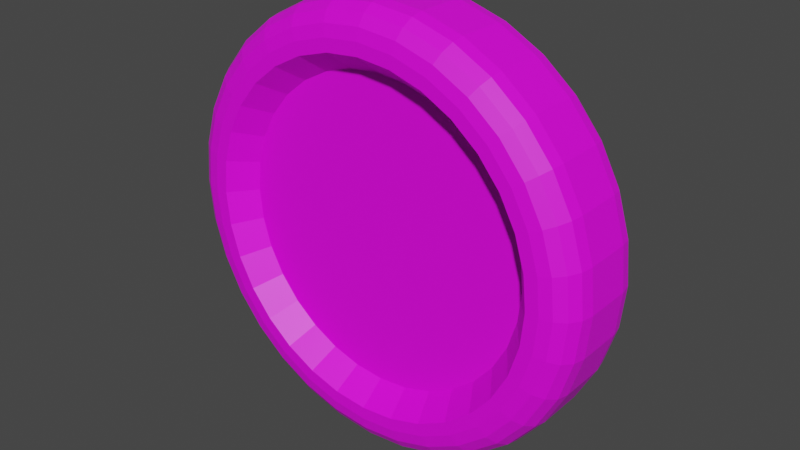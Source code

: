 # Source: coin.blend  (saved by Blender 2.90.8; exported with 4.5.12 LTS)
import bpy
from mathutils import Matrix  # noqa: F401  (used for matrix-valued properties, if any)

bpy.ops.wm.read_factory_settings(use_empty=True)
scene = bpy.context.scene
scene.name = 'Scene'

# ---- collections
col_collection = bpy.data.collections.new('Collection'); scene.collection.children.link(col_collection)

# ---- images (referenced by path relative to the original .blend; pixels are not part of the script)
import os
ASSET_DIR = os.environ.get("B2B_ASSET_DIR", "")  # directory of the original .blend (textures are referenced by path, not embedded)
HERE = os.path.dirname(os.path.abspath(__file__))  # packed textures are extracted next to this script under _unpacked/

def load_image(name, relpath, width, height, colorspace="sRGB"):
    """Load a texture the original file referenced (path relative to the .blend, or extracted next to this script)."""
    p = next((c for c in (os.path.join(HERE, relpath), os.path.join(ASSET_DIR, relpath)) if relpath and os.path.exists(c)), "")
    if p:
        img = bpy.data.images.load(p, check_existing=True)
        img.name = name
    else:  # same state as the original file: an image datablock whose file is absent (Cycles renders it pink)
        img = bpy.data.images.new(name, width, height)
        img.source = "FILE"
        img.filepath = "//" + (relpath or name)
    img.colorspace_settings.name = colorspace
    return img
img_coin = load_image('coin', 'coin.png', 1024, 1024, 'sRGB')

# ---- materials (node trees are filled in below, after node groups)
mat_main = bpy.data.materials.new('main')

# ---- material node trees
mat_main.use_nodes = True; mat_main.node_tree.nodes.clear()
_N = mat_main.node_tree.nodes; _L = mat_main.node_tree.links
n0 = _N.new('ShaderNodeBsdfPrincipled'); n0.name = 'Principled BSDF'; n0.location = (10, 300)
n0.distribution = 'GGX'
n0.subsurface_method = 'BURLEY'
n0.inputs[3].default_value = 1.45
n0.inputs[27].default_value = (0.0, 0.0, 0.0, 1.0)
n0.inputs[28].default_value = 1.0
n1 = _N.new('ShaderNodeOutputMaterial'); n1.name = 'Material Output'; n1.location = (300, 300)
n2 = _N.new('ShaderNodeTexImage'); n2.name = 'Изображение-текстура'; n2.location = (-330, 307)
n2.image = img_coin
_L.new(n0.outputs[0], n1.inputs[0])
_L.new(n2.outputs[0], n0.inputs[0])
n1.is_active_output = True

# ---- world
world_world = bpy.data.worlds.new('World'); scene.world = world_world
world_world.use_nodes = True; world_world.node_tree.nodes.clear()
_N = world_world.node_tree.nodes; _L = world_world.node_tree.links
n0 = _N.new('ShaderNodeOutputWorld'); n0.name = 'World Output'; n0.location = (300, 300)
n1 = _N.new('ShaderNodeBackground'); n1.name = 'Background'; n1.location = (10, 300)
n1.inputs[0].default_value = (0.05088, 0.05088, 0.05088, 1.0)
_L.new(n1.outputs[0], n0.inputs[0])
n0.is_active_output = True
world_world.color = (0.05088, 0.05088, 0.05088)
world_world.use_sun_shadow = False
world_world.sun_shadow_jitter_overblur = 0.0

# ---- meshes
me_x = bpy.data.meshes.new('Цилиндр')
me_x.from_pydata([(-1.561e-07, 0.799, -0.25), (-1.561e-07, 0.799, 0.25), (0.1559, 0.7837, -0.25), (0.1559, 0.7837, 0.25), (0.3058, 0.7382, -0.25), (0.3058, 0.7382, 0.25), (0.4439, 0.6644, -0.25), (0.4439, 0.6644, 0.25), (0.565, 0.565, -0.25), (0.565, 0.565, 0.25), (0.6644, 0.4439, -0.25), (0.6644, 0.4439, 0.25), (0.7382, 0.3058, -0.25), (0.7382, 0.3058, 0.25), (0.7837, 0.1559, -0.25), (0.7837, 0.1559, 0.25), (0.799, -1.996e-07, -0.25), (0.799, -1.996e-07, 0.25), (0.7837, -0.1559, -0.25), (0.7837, -0.1559, 0.25), (0.7382, -0.3058, -0.25), (0.7382, -0.3058, 0.25), (0.6644, -0.4439, -0.25), (0.6644, -0.4439, 0.25), (0.565, -0.565, -0.25), (0.565, -0.565, 0.25), (0.4439, -0.6644, -0.25), (0.4439, -0.6644, 0.25), (0.3058, -0.7382, -0.25), (0.3058, -0.7382, 0.25), (0.1559, -0.7837, -0.25), (0.1559, -0.7837, 0.25), (-3.435e-07, -0.799, -0.25), (-3.435e-07, -0.799, 0.25), (-0.1559, -0.7837, -0.25), (-0.1559, -0.7837, 0.25), (-0.3058, -0.7382, -0.25), (-0.3058, -0.7382, 0.25), (-0.4439, -0.6644, -0.25), (-0.4439, -0.6644, 0.25), (-0.565, -0.565, -0.25), (-0.565, -0.565, 0.25), (-0.6644, -0.4439, -0.25), (-0.6644, -0.4439, 0.25), (-0.7382, -0.3058, -0.25), (-0.7382, -0.3058, 0.25), (-0.7837, -0.1559, -0.25), (-0.7837, -0.1559, 0.25), (-0.799, 5.378e-07, -0.25), (-0.799, 5.378e-07, 0.25), (-0.7837, 0.1559, -0.25), (-0.7837, 0.1559, 0.25), (-0.7382, 0.3058, -0.25), (-0.7382, 0.3058, 0.25), (-0.6644, 0.4439, -0.25), (-0.6644, 0.4439, 0.25), (-0.565, 0.565, -0.25), (-0.565, 0.565, 0.25), (-0.4439, 0.6644, -0.25), (-0.4439, 0.6644, 0.25), (-0.3058, 0.7382, -0.25), (-0.3058, 0.7382, 0.25), (-0.1559, 0.7837, -0.25), (-0.1559, 0.7837, 0.25), (-1.561e-07, 0.799, -0.25), (0.1559, 0.7837, -0.25), (0.1559, 0.7837, 0.25), (-1.561e-07, 0.799, 0.25), (0.3058, 0.7382, -0.25), (0.3058, 0.7382, 0.25), (0.4439, 0.6644, -0.25), (0.4439, 0.6644, 0.25), (0.565, 0.565, -0.25), (0.565, 0.565, 0.25), (0.6644, 0.4439, -0.25), (0.6644, 0.4439, 0.25), (0.7382, 0.3058, -0.25), (0.7382, 0.3058, 0.25), (0.7837, 0.1559, -0.25), (0.7837, 0.1559, 0.25), (0.799, -1.996e-07, -0.25), (0.799, -1.996e-07, 0.25), (0.7837, -0.1559, -0.25), (0.7837, -0.1559, 0.25), (0.7382, -0.3058, -0.25), (0.7382, -0.3058, 0.25), (0.6644, -0.4439, -0.25), (0.6644, -0.4439, 0.25), (0.565, -0.565, -0.25), (0.565, -0.565, 0.25), (0.4439, -0.6644, -0.25), (0.4439, -0.6644, 0.25), (0.3058, -0.7382, -0.25), (0.3058, -0.7382, 0.25), (0.1559, -0.7837, -0.25), (0.1559, -0.7837, 0.25), (-3.435e-07, -0.799, -0.25), (-3.435e-07, -0.799, 0.25), (-0.1559, -0.7837, -0.25), (-0.1559, -0.7837, 0.25), (-0.3058, -0.7382, -0.25), (-0.3058, -0.7382, 0.25), (-0.4439, -0.6644, -0.25), (-0.4439, -0.6644, 0.25), (-0.565, -0.565, -0.25), (-0.565, -0.565, 0.25), (-0.6644, -0.4439, -0.25), (-0.6644, -0.4439, 0.25), (-0.7382, -0.3058, -0.25), (-0.7382, -0.3058, 0.25), (-0.7837, -0.1559, -0.25), (-0.7837, -0.1559, 0.25), (-0.799, 5.378e-07, -0.25), (-0.799, 5.378e-07, 0.25), (-0.7837, 0.1559, -0.25), (-0.7837, 0.1559, 0.25), (-0.7382, 0.3058, -0.25), (-0.7382, 0.3058, 0.25), (-0.6644, 0.4439, -0.25), (-0.6644, 0.4439, 0.25), (-0.565, 0.565, -0.25), (-0.565, 0.565, 0.25), (-0.4439, 0.6644, -0.25), (-0.4439, 0.6644, 0.25), (-0.3058, 0.7382, -0.25), (-0.3058, 0.7382, 0.25), (-0.1559, 0.7837, -0.25), (-0.1559, 0.7837, 0.25), (0.1378, 0.6928, 0.1326), (-1.43e-07, 0.7063, 0.1326), (-0.1378, 0.6928, 0.1326), (-0.2703, 0.6526, 0.1326), (-0.3924, 0.5873, 0.1326), (-0.4995, 0.4995, 0.1326), (-0.5873, 0.3924, 0.1326), (-0.6526, 0.2703, 0.1326), (-0.6928, 0.1378, 0.1326), (-0.7063, 4.763e-07, 0.1326), (-0.6928, -0.1378, 0.1326), (-0.6526, -0.2703, 0.1326), (-0.5873, -0.3924, 0.1326), (-0.4995, -0.4995, 0.1326), (-0.3924, -0.5873, 0.1326), (-0.2703, -0.6526, 0.1326), (-0.1378, -0.6928, 0.1326), (-3.086e-07, -0.7063, 0.1326), (0.1378, -0.6928, 0.1326), (0.2703, -0.6526, 0.1326), (0.3924, -0.5873, 0.1326), (0.4995, -0.4995, 0.1326), (0.5873, -0.3924, 0.1326), (0.6526, -0.2703, 0.1326), (0.6928, -0.1378, 0.1326), (0.7063, -1.756e-07, 0.1326), (0.6928, 0.1378, 0.1326), (0.6526, 0.2703, 0.1326), (0.5873, 0.3924, 0.1326), (0.4995, 0.4995, 0.1326), (0.3924, 0.5873, 0.1326), (0.2703, 0.6526, 0.1326), (-1.423e-07, 0.7063, -0.1326), (0.1378, 0.6928, -0.1326), (0.2703, 0.6526, -0.1326), (0.3924, 0.5873, -0.1326), (0.4995, 0.4995, -0.1326), (0.5873, 0.3924, -0.1326), (0.6526, 0.2703, -0.1326), (0.6928, 0.1378, -0.1326), (0.7063, -1.756e-07, -0.1326), (0.6928, -0.1378, -0.1326), (0.6526, -0.2703, -0.1326), (0.5873, -0.3924, -0.1326), (0.4995, -0.4995, -0.1326), (0.3924, -0.5873, -0.1326), (0.2703, -0.6526, -0.1326), (0.1378, -0.6928, -0.1326), (-3.08e-07, -0.7063, -0.1326), (-0.1378, -0.6928, -0.1326), (-0.2703, -0.6526, -0.1326), (-0.3924, -0.5873, -0.1326), (-0.4995, -0.4995, -0.1326), (-0.5873, -0.3924, -0.1326), (-0.6526, -0.2703, -0.1326), (-0.6928, -0.1378, -0.1326), (-0.7063, 4.763e-07, -0.1326), (-0.6928, 0.1378, -0.1326), (-0.6526, 0.2703, -0.1326), (-0.5873, 0.3924, -0.1326), (-0.4995, 0.4995, -0.1326), (-0.3924, 0.5873, -0.1326), (-0.2703, 0.6526, -0.1326), (-0.1378, 0.6928, -0.1326), (-1.337e-07, 0.8579, -0.25), (-7.94e-08, 1.0, -0.1086), (-1.129e-07, 0.9123, -0.2392), (-9.523e-08, 0.9584, -0.2086), (-8.359e-08, 0.9892, -0.1627), (0.1951, 0.9808, -0.1086), (0.1674, 0.8414, -0.25), (0.193, 0.9702, -0.1627), (0.187, 0.94, -0.2086), (0.178, 0.8947, -0.2392), (0.1674, 0.8414, 0.25), (0.1951, 0.9808, 0.1086), (0.178, 0.8947, 0.2392), (0.187, 0.94, 0.2086), (0.193, 0.9702, 0.1627), (-7.94e-08, 1.0, 0.1086), (-1.337e-07, 0.8579, 0.25), (-8.359e-08, 0.9892, 0.1627), (-9.523e-08, 0.9584, 0.2086), (-1.129e-07, 0.9123, 0.2392), (0.3827, 0.9239, -0.1086), (0.3283, 0.7926, -0.25), (0.3785, 0.9139, -0.1627), (0.3668, 0.8854, -0.2086), (0.3491, 0.8428, -0.2392), (0.3283, 0.7926, 0.25), (0.3827, 0.9239, 0.1086), (0.3491, 0.8428, 0.2392), (0.3668, 0.8854, 0.2086), (0.3785, 0.9139, 0.1627), (0.5556, 0.8315, -0.1086), (0.4766, 0.7133, -0.25), (0.5496, 0.8225, -0.1627), (0.5324, 0.7969, -0.2086), (0.5068, 0.7585, -0.2392), (0.4766, 0.7133, 0.25), (0.5556, 0.8315, 0.1086), (0.5068, 0.7585, 0.2392), (0.5324, 0.7969, 0.2086), (0.5496, 0.8225, 0.1627), (0.7071, 0.7071, -0.1086), (0.6066, 0.6066, -0.25), (0.6995, 0.6995, -0.1627), (0.6777, 0.6777, -0.2086), (0.6451, 0.6451, -0.2392), (0.6066, 0.6066, 0.25), (0.7071, 0.7071, 0.1086), (0.6451, 0.6451, 0.2392), (0.6777, 0.6777, 0.2086), (0.6995, 0.6995, 0.1627), (0.8315, 0.5556, -0.1086), (0.7133, 0.4766, -0.25), (0.8225, 0.5496, -0.1627), (0.7969, 0.5324, -0.2086), (0.7585, 0.5068, -0.2392), (0.7133, 0.4766, 0.25), (0.8315, 0.5556, 0.1086), (0.7585, 0.5068, 0.2392), (0.7969, 0.5324, 0.2086), (0.8225, 0.5496, 0.1627), (0.9239, 0.3827, -0.1086), (0.7926, 0.3283, -0.25), (0.9139, 0.3785, -0.1627), (0.8854, 0.3668, -0.2086), (0.8428, 0.3491, -0.2392), (0.7926, 0.3283, 0.25), (0.9239, 0.3827, 0.1086), (0.8428, 0.3491, 0.2392), (0.8854, 0.3668, 0.2086), (0.9139, 0.3785, 0.1627), (0.9808, 0.1951, -0.1086), (0.8414, 0.1674, -0.25), (0.9702, 0.193, -0.1627), (0.94, 0.187, -0.2086), (0.8947, 0.178, -0.2392), (0.8414, 0.1674, 0.25), (0.9808, 0.1951, 0.1086), (0.8947, 0.178, 0.2392), (0.94, 0.187, 0.2086), (0.9702, 0.193, 0.1627), (1.0, -1.687e-07, -0.1086), (0.8579, -1.906e-07, -0.25), (0.9892, -1.704e-07, -0.1627), (0.9584, -1.752e-07, -0.2086), (0.9123, -1.822e-07, -0.2392), (0.8579, -1.906e-07, 0.25), (1.0, -1.687e-07, 0.1086), (0.9123, -1.822e-07, 0.2392), (0.9584, -1.752e-07, 0.2086), (0.9892, -1.704e-07, 0.1627), (0.9808, -0.1951, -0.1086), (0.8414, -0.1674, -0.25), (0.9702, -0.193, -0.1627), (0.94, -0.187, -0.2086), (0.8947, -0.178, -0.2392), (0.8414, -0.1674, 0.25), (0.9808, -0.1951, 0.1086), (0.8947, -0.178, 0.2392), (0.94, -0.187, 0.2086), (0.9702, -0.193, 0.1627), (0.9239, -0.3827, -0.1086), (0.7926, -0.3283, -0.25), (0.9139, -0.3785, -0.1627), (0.8854, -0.3668, -0.2086), (0.8428, -0.3491, -0.2392), (0.7926, -0.3283, 0.25), (0.9239, -0.3827, 0.1086), (0.8428, -0.3491, 0.2392), (0.8854, -0.3668, 0.2086), (0.9139, -0.3785, 0.1627), (0.8315, -0.5556, -0.1086), (0.7133, -0.4766, -0.25), (0.8225, -0.5496, -0.1627), (0.7969, -0.5324, -0.2086), (0.7585, -0.5068, -0.2392), (0.7133, -0.4766, 0.25), (0.8315, -0.5556, 0.1086), (0.7585, -0.5068, 0.2392), (0.7969, -0.5324, 0.2086), (0.8225, -0.5496, 0.1627), (0.7071, -0.7071, -0.1086), (0.6066, -0.6066, -0.25), (0.6995, -0.6995, -0.1627), (0.6777, -0.6777, -0.2086), (0.6451, -0.6451, -0.2392), (0.6066, -0.6066, 0.25), (0.7071, -0.7071, 0.1086), (0.6451, -0.6451, 0.2392), (0.6777, -0.6777, 0.2086), (0.6995, -0.6995, 0.1627), (0.5556, -0.8315, -0.1086), (0.4766, -0.7133, -0.25), (0.5496, -0.8225, -0.1627), (0.5324, -0.7969, -0.2086), (0.5068, -0.7585, -0.2392), (0.4766, -0.7133, 0.25), (0.5556, -0.8315, 0.1086), (0.5068, -0.7585, 0.2392), (0.5324, -0.7969, 0.2086), (0.5496, -0.8225, 0.1627), (0.3827, -0.9239, -0.1086), (0.3283, -0.7926, -0.25), (0.3785, -0.9139, -0.1627), (0.3668, -0.8854, -0.2086), (0.3491, -0.8428, -0.2392), (0.3283, -0.7926, 0.25), (0.3827, -0.9239, 0.1086), (0.3491, -0.8428, 0.2392), (0.3668, -0.8854, 0.2086), (0.3785, -0.9139, 0.1627), (0.1951, -0.9808, -0.1086), (0.1674, -0.8414, -0.25), (0.193, -0.9702, -0.1627), (0.187, -0.94, -0.2086), (0.178, -0.8947, -0.2392), (0.1674, -0.8414, 0.25), (0.1951, -0.9808, 0.1086), (0.178, -0.8947, 0.2392), (0.187, -0.94, 0.2086), (0.193, -0.9702, 0.1627), (-4.052e-07, -1.0, -0.1086), (-3.616e-07, -0.8579, -0.25), (-4.017e-07, -0.9892, -0.1627), (-3.926e-07, -0.9584, -0.2086), (-3.781e-07, -0.9123, -0.2392), (-3.616e-07, -0.8579, 0.25), (-4.052e-07, -1.0, 0.1086), (-3.782e-07, -0.9123, 0.2392), (-3.926e-07, -0.9584, 0.2086), (-4.019e-07, -0.9892, 0.1627), (-0.1951, -0.9808, -0.1086), (-0.1674, -0.8414, -0.25), (-0.193, -0.9702, -0.1627), (-0.187, -0.94, -0.2086), (-0.178, -0.8947, -0.2392), (-0.1674, -0.8414, 0.25), (-0.1951, -0.9808, 0.1086), (-0.178, -0.8947, 0.2392), (-0.187, -0.94, 0.2086), (-0.193, -0.9702, 0.1627), (-0.3827, -0.9239, -0.1086), (-0.3283, -0.7926, -0.25), (-0.3785, -0.9139, -0.1627), (-0.3668, -0.8854, -0.2086), (-0.3491, -0.8428, -0.2392), (-0.3283, -0.7926, 0.25), (-0.3827, -0.9239, 0.1086), (-0.3491, -0.8428, 0.2392), (-0.3668, -0.8854, 0.2086), (-0.3785, -0.9139, 0.1627), (-0.5556, -0.8315, -0.1086), (-0.4766, -0.7133, -0.25), (-0.5496, -0.8225, -0.1627), (-0.5324, -0.7969, -0.2086), (-0.5068, -0.7585, -0.2392), (-0.4766, -0.7133, 0.25), (-0.5556, -0.8315, 0.1086), (-0.5068, -0.7585, 0.2392), (-0.5324, -0.7969, 0.2086), (-0.5496, -0.8225, 0.1627), (-0.7071, -0.7071, -0.1086), (-0.6066, -0.6066, -0.25), (-0.6995, -0.6995, -0.1627), (-0.6777, -0.6777, -0.2086), (-0.6451, -0.6451, -0.2392), (-0.6066, -0.6066, 0.25), (-0.7071, -0.7071, 0.1086), (-0.6451, -0.6451, 0.2392), (-0.6777, -0.6777, 0.2086), (-0.6995, -0.6995, 0.1627), (-0.8315, -0.5556, -0.1086), (-0.7133, -0.4766, -0.25), (-0.8225, -0.5496, -0.1627), (-0.7969, -0.5324, -0.2086), (-0.7585, -0.5068, -0.2392), (-0.7133, -0.4766, 0.25), (-0.8315, -0.5556, 0.1086), (-0.7585, -0.5068, 0.2392), (-0.7969, -0.5324, 0.2086), (-0.8225, -0.5496, 0.1627), (-0.9239, -0.3827, -0.1086), (-0.7926, -0.3283, -0.25), (-0.9139, -0.3785, -0.1627), (-0.8854, -0.3668, -0.2086), (-0.8428, -0.3491, -0.2392), (-0.7926, -0.3283, 0.25), (-0.9239, -0.3827, 0.1086), (-0.8428, -0.3491, 0.2392), (-0.8854, -0.3668, 0.2086), (-0.9139, -0.3785, 0.1627), (-0.9808, -0.1951, -0.1086), (-0.8414, -0.1674, -0.25), (-0.9702, -0.193, -0.1627), (-0.94, -0.187, -0.2086), (-0.8947, -0.178, -0.2392), (-0.8414, -0.1674, 0.25), (-0.9808, -0.1951, 0.1086), (-0.8947, -0.178, 0.2392), (-0.94, -0.187, 0.2086), (-0.9702, -0.193, 0.1627), (-1.0, 7.214e-07, -0.1086), (-0.8579, 5.916e-07, -0.25), (-0.9892, 7.115e-07, -0.1627), (-0.9584, 6.835e-07, -0.2086), (-0.9123, 6.413e-07, -0.2392), (-0.8579, 5.916e-07, 0.25), (-1.0, 7.214e-07, 0.1086), (-0.9123, 6.413e-07, 0.2392), (-0.9584, 6.835e-07, 0.2086), (-0.9892, 7.115e-07, 0.1627), (-0.9808, 0.1951, -0.1086), (-0.8414, 0.1674, -0.25), (-0.9702, 0.193, -0.1627), (-0.94, 0.187, -0.2086), (-0.8947, 0.178, -0.2392), (-0.8414, 0.1674, 0.25), (-0.9808, 0.1951, 0.1086), (-0.8947, 0.178, 0.2392), (-0.94, 0.187, 0.2086), (-0.9702, 0.193, 0.1627), (-0.9239, 0.3827, -0.1086), (-0.7926, 0.3283, -0.25), (-0.9139, 0.3785, -0.1627), (-0.8854, 0.3668, -0.2086), (-0.8428, 0.3491, -0.2392), (-0.7926, 0.3283, 0.25), (-0.9239, 0.3827, 0.1086), (-0.8428, 0.3491, 0.2392), (-0.8854, 0.3668, 0.2086), (-0.9139, 0.3785, 0.1627), (-0.8315, 0.5556, -0.1086), (-0.7133, 0.4766, -0.25), (-0.8225, 0.5496, -0.1627), (-0.7969, 0.5324, -0.2086), (-0.7585, 0.5068, -0.2392), (-0.7133, 0.4766, 0.25), (-0.8315, 0.5556, 0.1086), (-0.7585, 0.5068, 0.2392), (-0.7969, 0.5324, 0.2086), (-0.8225, 0.5496, 0.1627), (-0.7071, 0.7071, -0.1086), (-0.6066, 0.6066, -0.25), (-0.6995, 0.6995, -0.1627), (-0.6777, 0.6777, -0.2086), (-0.6451, 0.6451, -0.2392), (-0.6066, 0.6066, 0.25), (-0.7071, 0.7071, 0.1086), (-0.6451, 0.6451, 0.2392), (-0.6777, 0.6777, 0.2086), (-0.6995, 0.6995, 0.1627), (-0.5556, 0.8315, -0.1086), (-0.4766, 0.7133, -0.25), (-0.5496, 0.8225, -0.1627), (-0.5324, 0.7969, -0.2086), (-0.5068, 0.7585, -0.2392), (-0.4766, 0.7133, 0.25), (-0.5556, 0.8315, 0.1086), (-0.5068, 0.7585, 0.2392), (-0.5324, 0.7969, 0.2086), (-0.5496, 0.8225, 0.1627), (-0.3827, 0.9239, -0.1086), (-0.3283, 0.7926, -0.25), (-0.3785, 0.9139, -0.1627), (-0.3668, 0.8854, -0.2086), (-0.3491, 0.8428, -0.2392), (-0.3283, 0.7926, 0.25), (-0.3827, 0.9239, 0.1086), (-0.3491, 0.8428, 0.2392), (-0.3668, 0.8854, 0.2086), (-0.3785, 0.9139, 0.1627), (-0.1951, 0.9808, -0.1086), (-0.1674, 0.8414, -0.25), (-0.193, 0.9702, -0.1627), (-0.187, 0.94, -0.2086), (-0.178, 0.8947, -0.2392), (-0.1674, 0.8414, 0.25), (-0.1951, 0.9808, 0.1086), (-0.178, 0.8947, 0.2392), (-0.187, 0.94, 0.2086), (-0.193, 0.9702, 0.1627)], [], [(502, 508, 207, 193), (4, 2, 198, 213), (6, 4, 213, 223), (8, 6, 223, 233), (10, 8, 233, 243), (12, 10, 243, 253), (14, 12, 253, 263), (16, 14, 263, 273), (18, 16, 273, 283), (20, 18, 283, 293), (22, 20, 293, 303), (24, 22, 303, 313), (26, 24, 313, 323), (28, 26, 323, 333), (30, 28, 333, 343), (32, 30, 343, 353), (34, 32, 353, 363), (36, 34, 363, 373), (38, 36, 373, 383), (40, 38, 383, 393), (42, 40, 393, 403), (44, 42, 403, 413), (46, 44, 413, 423), (48, 46, 423, 433), (50, 48, 433, 443), (52, 50, 443, 453), (54, 52, 453, 463), (56, 54, 463, 473), (58, 56, 473, 483), (60, 58, 483, 493), (59, 57, 121, 123), (62, 60, 493, 503), (0, 62, 503, 192), (4, 6, 70, 68), (193, 207, 203, 197), (3, 5, 217, 202), (1, 3, 202, 208), (63, 1, 208, 507), (5, 7, 227, 217), (222, 228, 238, 232), (7, 9, 237, 227), (232, 238, 248, 242), (9, 11, 247, 237), (242, 248, 258, 252), (11, 13, 257, 247), (252, 258, 268, 262), (13, 15, 267, 257), (262, 268, 278, 272), (15, 17, 277, 267), (272, 278, 288, 282), (17, 19, 287, 277), (282, 288, 298, 292), (19, 21, 297, 287), (292, 298, 308, 302), (21, 23, 307, 297), (302, 308, 318, 312), (23, 25, 317, 307), (312, 318, 328, 322), (25, 27, 327, 317), (322, 328, 338, 332), (27, 29, 337, 327), (332, 338, 348, 342), (29, 31, 347, 337), (342, 348, 358, 352), (31, 33, 357, 347), (352, 358, 368, 362), (33, 35, 367, 357), (362, 368, 378, 372), (35, 37, 377, 367), (372, 378, 388, 382), (37, 39, 387, 377), (382, 388, 398, 392), (39, 41, 397, 387), (392, 398, 408, 402), (41, 43, 407, 397), (402, 408, 418, 412), (43, 45, 417, 407), (412, 418, 428, 422), (45, 47, 427, 417), (422, 428, 438, 432), (47, 49, 437, 427), (432, 438, 448, 442), (49, 51, 447, 437), (442, 448, 458, 452), (51, 53, 457, 447), (452, 458, 468, 462), (53, 55, 467, 457), (462, 468, 478, 472), (55, 57, 477, 467), (472, 478, 488, 482), (57, 59, 487, 477), (482, 488, 498, 492), (59, 61, 497, 487), (492, 498, 508, 502), (61, 63, 507, 497), (197, 203, 218, 212), (212, 218, 228, 222), (33, 31, 95, 97), (7, 5, 69, 71), (58, 60, 124, 122), (32, 34, 98, 96), (6, 8, 72, 70), (61, 59, 123, 125), (35, 33, 97, 99), (9, 7, 71, 73), (60, 62, 126, 124), (34, 36, 100, 98), (8, 10, 74, 72), (63, 61, 125, 127), (37, 35, 99, 101), (11, 9, 73, 75), (62, 0, 64, 126), (36, 38, 102, 100), (10, 12, 76, 74), (1, 63, 127, 67), (39, 37, 101, 103), (13, 11, 75, 77), (38, 40, 104, 102), (12, 14, 78, 76), (41, 39, 103, 105), (15, 13, 77, 79), (40, 42, 106, 104), (14, 16, 80, 78), (43, 41, 105, 107), (17, 15, 79, 81), (42, 44, 108, 106), (16, 18, 82, 80), (45, 43, 107, 109), (19, 17, 81, 83), (44, 46, 110, 108), (18, 20, 84, 82), (47, 45, 109, 111), (21, 19, 83, 85), (46, 48, 112, 110), (20, 22, 86, 84), (49, 47, 111, 113), (23, 21, 85, 87), (48, 50, 114, 112), (22, 24, 88, 86), (51, 49, 113, 115), (25, 23, 87, 89), (50, 52, 116, 114), (24, 26, 90, 88), (53, 51, 115, 117), (27, 25, 89, 91), (52, 54, 118, 116), (26, 28, 92, 90), (0, 2, 65, 64), (55, 53, 117, 119), (29, 27, 91, 93), (3, 1, 67, 66), (54, 56, 120, 118), (28, 30, 94, 92), (2, 4, 68, 65), (57, 55, 119, 121), (31, 29, 93, 95), (5, 3, 66, 69), (56, 58, 122, 120), (30, 32, 96, 94), (128, 129, 130, 131, 132, 133, 134, 135, 136, 137, 138, 139, 140, 141, 142, 143, 144, 145, 146, 147, 148, 149, 150, 151, 152, 153, 154, 155, 156, 157, 158, 159), (67, 129, 128, 66), (127, 130, 129, 67), (125, 131, 130, 127), (123, 132, 131, 125), (121, 133, 132, 123), (119, 134, 133, 121), (117, 135, 134, 119), (115, 136, 135, 117), (113, 137, 136, 115), (111, 138, 137, 113), (109, 139, 138, 111), (107, 140, 139, 109), (105, 141, 140, 107), (103, 142, 141, 105), (101, 143, 142, 103), (99, 144, 143, 101), (97, 145, 144, 99), (95, 146, 145, 97), (93, 147, 146, 95), (91, 148, 147, 93), (89, 149, 148, 91), (87, 150, 149, 89), (85, 151, 150, 87), (83, 152, 151, 85), (81, 153, 152, 83), (79, 154, 153, 81), (77, 155, 154, 79), (75, 156, 155, 77), (73, 157, 156, 75), (71, 158, 157, 73), (69, 159, 158, 71), (66, 128, 159, 69), (160, 161, 162, 163, 164, 165, 166, 167, 168, 169, 170, 171, 172, 173, 174, 175, 176, 177, 178, 179, 180, 181, 182, 183, 184, 185, 186, 187, 188, 189, 190, 191), (65, 161, 160, 64), (68, 162, 161, 65), (70, 163, 162, 68), (72, 164, 163, 70), (74, 165, 164, 72), (76, 166, 165, 74), (78, 167, 166, 76), (80, 168, 167, 78), (82, 169, 168, 80), (84, 170, 169, 82), (86, 171, 170, 84), (88, 172, 171, 86), (90, 173, 172, 88), (92, 174, 173, 90), (94, 175, 174, 92), (96, 176, 175, 94), (98, 177, 176, 96), (100, 178, 177, 98), (102, 179, 178, 100), (104, 180, 179, 102), (106, 181, 180, 104), (108, 182, 181, 106), (110, 183, 182, 108), (112, 184, 183, 110), (114, 185, 184, 112), (116, 186, 185, 114), (118, 187, 186, 116), (120, 188, 187, 118), (122, 189, 188, 120), (124, 190, 189, 122), (126, 191, 190, 124), (64, 160, 191, 126), (193, 197, 199, 196), (196, 199, 200, 195), (195, 200, 201, 194), (194, 201, 198, 192), (203, 207, 209, 206), (206, 209, 210, 205), (205, 210, 211, 204), (204, 211, 208, 202), (197, 212, 214, 199), (199, 214, 215, 200), (200, 215, 216, 201), (201, 216, 213, 198), (218, 203, 206, 221), (221, 206, 205, 220), (220, 205, 204, 219), (219, 204, 202, 217), (212, 222, 224, 214), (214, 224, 225, 215), (215, 225, 226, 216), (216, 226, 223, 213), (228, 218, 221, 231), (231, 221, 220, 230), (230, 220, 219, 229), (229, 219, 217, 227), (222, 232, 234, 224), (224, 234, 235, 225), (225, 235, 236, 226), (226, 236, 233, 223), (238, 228, 231, 241), (241, 231, 230, 240), (240, 230, 229, 239), (239, 229, 227, 237), (232, 242, 244, 234), (234, 244, 245, 235), (235, 245, 246, 236), (236, 246, 243, 233), (248, 238, 241, 251), (251, 241, 240, 250), (250, 240, 239, 249), (249, 239, 237, 247), (242, 252, 254, 244), (244, 254, 255, 245), (245, 255, 256, 246), (246, 256, 253, 243), (258, 248, 251, 261), (261, 251, 250, 260), (260, 250, 249, 259), (259, 249, 247, 257), (252, 262, 264, 254), (254, 264, 265, 255), (255, 265, 266, 256), (256, 266, 263, 253), (268, 258, 261, 271), (271, 261, 260, 270), (270, 260, 259, 269), (269, 259, 257, 267), (262, 272, 274, 264), (264, 274, 275, 265), (265, 275, 276, 266), (266, 276, 273, 263), (278, 268, 271, 281), (281, 271, 270, 280), (280, 270, 269, 279), (279, 269, 267, 277), (272, 282, 284, 274), (274, 284, 285, 275), (275, 285, 286, 276), (276, 286, 283, 273), (288, 278, 281, 291), (291, 281, 280, 290), (290, 280, 279, 289), (289, 279, 277, 287), (282, 292, 294, 284), (284, 294, 295, 285), (285, 295, 296, 286), (286, 296, 293, 283), (298, 288, 291, 301), (301, 291, 290, 300), (300, 290, 289, 299), (299, 289, 287, 297), (292, 302, 304, 294), (294, 304, 305, 295), (295, 305, 306, 296), (296, 306, 303, 293), (308, 298, 301, 311), (311, 301, 300, 310), (310, 300, 299, 309), (309, 299, 297, 307), (302, 312, 314, 304), (304, 314, 315, 305), (305, 315, 316, 306), (306, 316, 313, 303), (318, 308, 311, 321), (321, 311, 310, 320), (320, 310, 309, 319), (319, 309, 307, 317), (312, 322, 324, 314), (314, 324, 325, 315), (315, 325, 326, 316), (316, 326, 323, 313), (328, 318, 321, 331), (331, 321, 320, 330), (330, 320, 319, 329), (329, 319, 317, 327), (322, 332, 334, 324), (324, 334, 335, 325), (325, 335, 336, 326), (326, 336, 333, 323), (338, 328, 331, 341), (341, 331, 330, 340), (340, 330, 329, 339), (339, 329, 327, 337), (332, 342, 344, 334), (334, 344, 345, 335), (335, 345, 346, 336), (336, 346, 343, 333), (348, 338, 341, 351), (351, 341, 340, 350), (350, 340, 339, 349), (349, 339, 337, 347), (342, 352, 354, 344), (344, 354, 355, 345), (345, 355, 356, 346), (346, 356, 353, 343), (358, 348, 351, 361), (361, 351, 350, 360), (360, 350, 349, 359), (359, 349, 347, 357), (352, 362, 364, 354), (354, 364, 365, 355), (355, 365, 366, 356), (356, 366, 363, 353), (368, 358, 361, 371), (371, 361, 360, 370), (370, 360, 359, 369), (369, 359, 357, 367), (362, 372, 374, 364), (364, 374, 375, 365), (365, 375, 376, 366), (366, 376, 373, 363), (378, 368, 371, 381), (381, 371, 370, 380), (380, 370, 369, 379), (379, 369, 367, 377), (372, 382, 384, 374), (374, 384, 385, 375), (375, 385, 386, 376), (376, 386, 383, 373), (388, 378, 381, 391), (391, 381, 380, 390), (390, 380, 379, 389), (389, 379, 377, 387), (382, 392, 394, 384), (384, 394, 395, 385), (385, 395, 396, 386), (386, 396, 393, 383), (398, 388, 391, 401), (401, 391, 390, 400), (400, 390, 389, 399), (399, 389, 387, 397), (392, 402, 404, 394), (394, 404, 405, 395), (395, 405, 406, 396), (396, 406, 403, 393), (408, 398, 401, 411), (411, 401, 400, 410), (410, 400, 399, 409), (409, 399, 397, 407), (402, 412, 414, 404), (404, 414, 415, 405), (405, 415, 416, 406), (406, 416, 413, 403), (418, 408, 411, 421), (421, 411, 410, 420), (420, 410, 409, 419), (419, 409, 407, 417), (412, 422, 424, 414), (414, 424, 425, 415), (415, 425, 426, 416), (416, 426, 423, 413), (428, 418, 421, 431), (431, 421, 420, 430), (430, 420, 419, 429), (429, 419, 417, 427), (422, 432, 434, 424), (424, 434, 435, 425), (425, 435, 436, 426), (426, 436, 433, 423), (438, 428, 431, 441), (441, 431, 430, 440), (440, 430, 429, 439), (439, 429, 427, 437), (432, 442, 444, 434), (434, 444, 445, 435), (435, 445, 446, 436), (436, 446, 443, 433), (448, 438, 441, 451), (451, 441, 440, 450), (450, 440, 439, 449), (449, 439, 437, 447), (442, 452, 454, 444), (444, 454, 455, 445), (445, 455, 456, 446), (446, 456, 453, 443), (458, 448, 451, 461), (461, 451, 450, 460), (460, 450, 449, 459), (459, 449, 447, 457), (452, 462, 464, 454), (454, 464, 465, 455), (455, 465, 466, 456), (456, 466, 463, 453), (468, 458, 461, 471), (471, 461, 460, 470), (470, 460, 459, 469), (469, 459, 457, 467), (462, 472, 474, 464), (464, 474, 475, 465), (465, 475, 476, 466), (466, 476, 473, 463), (478, 468, 471, 481), (481, 471, 470, 480), (480, 470, 469, 479), (479, 469, 467, 477), (472, 482, 484, 474), (474, 484, 485, 475), (475, 485, 486, 476), (476, 486, 483, 473), (488, 478, 481, 491), (491, 481, 480, 490), (490, 480, 479, 489), (489, 479, 477, 487), (482, 492, 494, 484), (484, 494, 495, 485), (485, 495, 496, 486), (486, 496, 493, 483), (498, 488, 491, 501), (501, 491, 490, 500), (500, 490, 489, 499), (499, 489, 487, 497), (492, 502, 504, 494), (494, 504, 505, 495), (495, 505, 506, 496), (496, 506, 503, 493), (508, 498, 501, 511), (511, 501, 500, 510), (510, 500, 499, 509), (509, 499, 497, 507), (502, 193, 196, 504), (504, 196, 195, 505), (505, 195, 194, 506), (506, 194, 192, 503), (207, 508, 511, 209), (209, 511, 510, 210), (210, 510, 509, 211), (211, 509, 507, 208), (2, 0, 192, 198)])
_uv = me_x.uv_layers.new(name='UVКарта')
_uv.uv.foreach_set('vector', [0.3397, 0.3616, 0.3182, 0.3616, 0.3182, 0.3422, 0.3397, 0.3422, 0.07512, 0.1469, 0.07101, 0.162, 0.06539, 0.1608, 0.06973, 0.145, 0.08126, 0.1327, 0.07512, 0.1469, 0.06973, 0.145, 0.07622, 0.13, 0.08932, 0.1194, 0.08126, 0.1327, 0.07622, 0.13, 0.08471, 0.1161, 0.09912, 0.1074, 0.08932, 0.1194, 0.08471, 0.1161, 0.09502, 0.1035, 0.1105, 0.09697, 0.09912, 0.1074, 0.09502, 0.1035, 0.107, 0.09253, 0.1231, 0.08823, 0.1105, 0.09697, 0.107, 0.09253, 0.1203, 0.08335, 0.1368, 0.08135, 0.1231, 0.08823, 0.1203, 0.08335, 0.1347, 0.07615, 0.1513, 0.07646, 0.1368, 0.08135, 0.1347, 0.07615, 0.1499, 0.07103, 0.1663, 0.07365, 0.1513, 0.07646, 0.1499, 0.07103, 0.1657, 0.0681, 0.1814, 0.07296, 0.1663, 0.07365, 0.1657, 0.0681, 0.1816, 0.06739, 0.1965, 0.07439, 0.1814, 0.07296, 0.1816, 0.06739, 0.1975, 0.06892, 0.2112, 0.07789, 0.1965, 0.07439, 0.1975, 0.06892, 0.2129, 0.07262, 0.2252, 0.08339, 0.2112, 0.07789, 0.2129, 0.07262, 0.2276, 0.07843, 0.2383, 0.09075, 0.2252, 0.08339, 0.2276, 0.07843, 0.2414, 0.08619, 0.2501, 0.09952, 0.2383, 0.09075, 0.2414, 0.08619, 0.2536, 0.09566, 0.2364, 0.2848, 0.2502, 0.2766, 0.2538, 0.2813, 0.2392, 0.2902, 0.2214, 0.2912, 0.2364, 0.2848, 0.2392, 0.2902, 0.2233, 0.2969, 0.2057, 0.2954, 0.2214, 0.2912, 0.2233, 0.2969, 0.2067, 0.3013, 0.1895, 0.2974, 0.2057, 0.2954, 0.2067, 0.3013, 0.1898, 0.3033, 0.1733, 0.2971, 0.1895, 0.2974, 0.1898, 0.3033, 0.1727, 0.303, 0.1573, 0.2945, 0.1733, 0.2971, 0.1727, 0.303, 0.1559, 0.3003, 0.1419, 0.2898, 0.1573, 0.2945, 0.1559, 0.3003, 0.1397, 0.2953, 0.1274, 0.283, 0.1419, 0.2898, 0.1397, 0.2953, 0.1244, 0.2881, 0.1139, 0.2742, 0.1274, 0.283, 0.1244, 0.2881, 0.1103, 0.2788, 0.1019, 0.2637, 0.1139, 0.2742, 0.1103, 0.2788, 0.09771, 0.2678, 0.09148, 0.2516, 0.1019, 0.2637, 0.09771, 0.2678, 0.08677, 0.2551, 0.08286, 0.2383, 0.09148, 0.2516, 0.08677, 0.2551, 0.07774, 0.241, 0.07622, 0.2239, 0.08286, 0.2383, 0.07774, 0.241, 0.07077, 0.2259, 0.07165, 0.2088, 0.07622, 0.2239, 0.07077, 0.2259, 0.066, 0.21, 0.08117, 0.1327, 0.08921, 0.1195, 0.08943, 0.1196, 0.08141, 0.1328, 0.06925, 0.1932, 0.07165, 0.2088, 0.066, 0.21, 0.06349, 0.1937, 0.06904, 0.1775, 0.06925, 0.1932, 0.06349, 0.1937, 0.0633, 0.1772, 0.07512, 0.1469, 0.08126, 0.1327, 0.0815, 0.1328, 0.07537, 0.147, 0.3397, 0.3422, 0.3182, 0.3422, 0.3182, 0.3228, 0.3397, 0.3228, 0.06922, 0.1933, 0.07164, 0.2088, 0.06599, 0.2101, 0.06347, 0.1937, 0.06899, 0.1776, 0.06922, 0.1933, 0.06347, 0.1937, 0.06325, 0.1772, 0.07095, 0.1621, 0.06899, 0.1776, 0.06325, 0.1772, 0.06533, 0.1609, 0.07164, 0.2088, 0.07622, 0.2239, 0.07078, 0.226, 0.06599, 0.2101, 0.3397, 0.284, 0.3182, 0.284, 0.3182, 0.2646, 0.3397, 0.2646, 0.07622, 0.2239, 0.08288, 0.2383, 0.07776, 0.2411, 0.07078, 0.226, 0.3397, 0.2646, 0.3182, 0.2646, 0.3182, 0.2452, 0.3397, 0.2452, 0.08288, 0.2383, 0.0915, 0.2516, 0.08681, 0.2551, 0.07776, 0.2411, 0.3397, 0.2452, 0.3182, 0.2452, 0.3182, 0.2258, 0.3397, 0.2258, 0.0915, 0.2516, 0.1019, 0.2637, 0.09775, 0.2678, 0.08681, 0.2551, 0.3397, 0.2258, 0.3182, 0.2258, 0.3182, 0.2064, 0.3397, 0.2064, 0.1019, 0.2637, 0.114, 0.2742, 0.1104, 0.2788, 0.09775, 0.2678, 0.3397, 0.2064, 0.3182, 0.2064, 0.3182, 0.187, 0.3397, 0.187, 0.114, 0.2742, 0.1274, 0.2829, 0.1245, 0.288, 0.1104, 0.2788, 0.3397, 0.187, 0.3182, 0.187, 0.3182, 0.1676, 0.3397, 0.1676, 0.1274, 0.2829, 0.142, 0.2897, 0.1398, 0.2952, 0.1245, 0.288, 0.3397, 0.1676, 0.3182, 0.1676, 0.3182, 0.1482, 0.3397, 0.1482, 0.142, 0.2897, 0.1574, 0.2944, 0.156, 0.3002, 0.1398, 0.2952, 0.3397, 0.1482, 0.3182, 0.1482, 0.3182, 0.1288, 0.3397, 0.1288, 0.1574, 0.2944, 0.1733, 0.297, 0.1728, 0.3029, 0.156, 0.3002, 0.3397, 0.1288, 0.3182, 0.1288, 0.3182, 0.1094, 0.3397, 0.1094, 0.1733, 0.297, 0.1895, 0.2973, 0.1898, 0.3032, 0.1728, 0.3029, 0.3397, 0.1094, 0.3182, 0.1094, 0.3182, 0.08997, 0.3397, 0.08997, 0.1895, 0.2973, 0.2057, 0.2953, 0.2068, 0.3012, 0.1898, 0.3032, 0.3397, 0.08997, 0.3182, 0.08997, 0.3182, 0.07057, 0.3397, 0.07057, 0.2057, 0.2953, 0.2214, 0.2911, 0.2233, 0.2967, 0.2068, 0.3012, 0.3397, 0.07057, 0.3182, 0.07057, 0.3182, 0.05117, 0.3397, 0.05117, 0.2214, 0.2911, 0.2365, 0.2846, 0.2392, 0.2901, 0.2233, 0.2967, 0.3397, 0.05117, 0.3182, 0.05117, 0.3182, 0.03177, 0.3397, 0.03177, 0.2365, 0.2846, 0.2502, 0.2764, 0.2538, 0.2812, 0.2392, 0.2901, 0.3397, 0.6526, 0.3182, 0.6526, 0.3182, 0.6332, 0.3397, 0.6332, 0.25, 0.09956, 0.2382, 0.09076, 0.2413, 0.08619, 0.2536, 0.09568, 0.3397, 0.6332, 0.3182, 0.6332, 0.3182, 0.6138, 0.3397, 0.6138, 0.2382, 0.09076, 0.2251, 0.08339, 0.2275, 0.07841, 0.2413, 0.08619, 0.3397, 0.6138, 0.3182, 0.6138, 0.3182, 0.5944, 0.3397, 0.5944, 0.2251, 0.08339, 0.211, 0.07789, 0.2127, 0.07261, 0.2275, 0.07841, 0.3397, 0.5944, 0.3182, 0.5944, 0.3182, 0.575, 0.3397, 0.575, 0.211, 0.07789, 0.1963, 0.07438, 0.1973, 0.0689, 0.2127, 0.07261, 0.3397, 0.575, 0.3182, 0.575, 0.3182, 0.5556, 0.3397, 0.5556, 0.1963, 0.07438, 0.1812, 0.07296, 0.1814, 0.0674, 0.1973, 0.0689, 0.3397, 0.5556, 0.3182, 0.5556, 0.3182, 0.5362, 0.3397, 0.5362, 0.1812, 0.07296, 0.1661, 0.07367, 0.1655, 0.06812, 0.1814, 0.0674, 0.3397, 0.5362, 0.3182, 0.5362, 0.3182, 0.5168, 0.3397, 0.5168, 0.1661, 0.07367, 0.1511, 0.07649, 0.1497, 0.07106, 0.1655, 0.06812, 0.3397, 0.5168, 0.3182, 0.5168, 0.3182, 0.4974, 0.3397, 0.4974, 0.1511, 0.07649, 0.1366, 0.08139, 0.1345, 0.07619, 0.1497, 0.07106, 0.3397, 0.4974, 0.3182, 0.4974, 0.3182, 0.478, 0.3397, 0.478, 0.1366, 0.08139, 0.1229, 0.08827, 0.1201, 0.08341, 0.1345, 0.07619, 0.3397, 0.478, 0.3182, 0.478, 0.3182, 0.4586, 0.3397, 0.4586, 0.1229, 0.08827, 0.1103, 0.09703, 0.1068, 0.09259, 0.1201, 0.08341, 0.3397, 0.4586, 0.3182, 0.4586, 0.3182, 0.4392, 0.3397, 0.4392, 0.1103, 0.09703, 0.09899, 0.1075, 0.09489, 0.1036, 0.1068, 0.09259, 0.3397, 0.4392, 0.3182, 0.4392, 0.3182, 0.4198, 0.3397, 0.4198, 0.09899, 0.1075, 0.08921, 0.1195, 0.08459, 0.1161, 0.09489, 0.1036, 0.3397, 0.4198, 0.3182, 0.4198, 0.3182, 0.4004, 0.3397, 0.4004, 0.08921, 0.1195, 0.08117, 0.1327, 0.07612, 0.1301, 0.08459, 0.1161, 0.3397, 0.4004, 0.3182, 0.4004, 0.3182, 0.381, 0.3397, 0.381, 0.08117, 0.1327, 0.07504, 0.147, 0.06965, 0.1451, 0.07612, 0.1301, 0.3397, 0.381, 0.3182, 0.381, 0.3182, 0.3616, 0.3397, 0.3616, 0.07504, 0.147, 0.07095, 0.1621, 0.06533, 0.1609, 0.06965, 0.1451, 0.3397, 0.3228, 0.3182, 0.3228, 0.3182, 0.3034, 0.3397, 0.3034, 0.3397, 0.3034, 0.3182, 0.3034, 0.3182, 0.284, 0.3397, 0.284, 0.2502, 0.2764, 0.2365, 0.2846, 0.2363, 0.2844, 0.2501, 0.2762, 0.07622, 0.2239, 0.07164, 0.2088, 0.07191, 0.2088, 0.07648, 0.2238, 0.07622, 0.2239, 0.07165, 0.2088, 0.07191, 0.2087, 0.07647, 0.2238, 0.2502, 0.2766, 0.2364, 0.2848, 0.2363, 0.2845, 0.2501, 0.2763, 0.08126, 0.1327, 0.08932, 0.1194, 0.08954, 0.1195, 0.0815, 0.1328, 0.07504, 0.147, 0.08117, 0.1327, 0.08141, 0.1328, 0.07529, 0.1471, 0.2382, 0.09076, 0.25, 0.09956, 0.2499, 0.09976, 0.2381, 0.09098, 0.08288, 0.2383, 0.07622, 0.2239, 0.07648, 0.2238, 0.08312, 0.2382, 0.07165, 0.2088, 0.06925, 0.1932, 0.06952, 0.1932, 0.07191, 0.2087, 0.2364, 0.2848, 0.2214, 0.2912, 0.2213, 0.2909, 0.2363, 0.2845, 0.08932, 0.1194, 0.09912, 0.1074, 0.09931, 0.1076, 0.08954, 0.1195, 0.07095, 0.1621, 0.07504, 0.147, 0.07529, 0.1471, 0.07121, 0.1621, 0.2251, 0.08339, 0.2382, 0.09076, 0.2381, 0.09098, 0.225, 0.08363, 0.0915, 0.2516, 0.08288, 0.2383, 0.08312, 0.2382, 0.09172, 0.2515, 0.06925, 0.1932, 0.06904, 0.1775, 0.06931, 0.1775, 0.06952, 0.1932, 0.2214, 0.2912, 0.2057, 0.2954, 0.2056, 0.2951, 0.2213, 0.2909, 0.09912, 0.1074, 0.1105, 0.09697, 0.1106, 0.09718, 0.09931, 0.1076, 0.06899, 0.1776, 0.07095, 0.1621, 0.07121, 0.1621, 0.06926, 0.1776, 0.211, 0.07789, 0.2251, 0.08339, 0.225, 0.08363, 0.211, 0.07813, 0.1019, 0.2637, 0.0915, 0.2516, 0.09172, 0.2515, 0.1021, 0.2635, 0.2057, 0.2954, 0.1895, 0.2974, 0.1895, 0.2971, 0.2056, 0.2951, 0.1105, 0.09697, 0.1231, 0.08823, 0.1232, 0.08845, 0.1106, 0.09718, 0.1963, 0.07438, 0.211, 0.07789, 0.211, 0.07813, 0.1963, 0.07463, 0.114, 0.2742, 0.1019, 0.2637, 0.1021, 0.2635, 0.1141, 0.274, 0.1895, 0.2974, 0.1733, 0.2971, 0.1733, 0.2968, 0.1895, 0.2971, 0.1231, 0.08823, 0.1368, 0.08135, 0.1369, 0.08159, 0.1232, 0.08845, 0.1812, 0.07296, 0.1963, 0.07438, 0.1963, 0.07463, 0.1812, 0.07322, 0.1274, 0.2829, 0.114, 0.2742, 0.1141, 0.274, 0.1275, 0.2827, 0.1733, 0.2971, 0.1573, 0.2945, 0.1574, 0.2942, 0.1733, 0.2968, 0.1368, 0.08135, 0.1513, 0.07646, 0.1513, 0.07672, 0.1369, 0.08159, 0.1661, 0.07367, 0.1812, 0.07296, 0.1812, 0.07322, 0.1661, 0.07393, 0.142, 0.2897, 0.1274, 0.2829, 0.1275, 0.2827, 0.1421, 0.2895, 0.1573, 0.2945, 0.1419, 0.2898, 0.142, 0.2895, 0.1574, 0.2942, 0.1513, 0.07646, 0.1663, 0.07365, 0.1663, 0.07391, 0.1513, 0.07672, 0.1511, 0.07649, 0.1661, 0.07367, 0.1661, 0.07393, 0.1512, 0.07674, 0.1574, 0.2944, 0.142, 0.2897, 0.1421, 0.2895, 0.1574, 0.2942, 0.1419, 0.2898, 0.1274, 0.283, 0.1275, 0.2827, 0.142, 0.2895, 0.1663, 0.07365, 0.1814, 0.07296, 0.1814, 0.07322, 0.1663, 0.07391, 0.1366, 0.08139, 0.1511, 0.07649, 0.1512, 0.07674, 0.1367, 0.08163, 0.1733, 0.297, 0.1574, 0.2944, 0.1574, 0.2942, 0.1734, 0.2967, 0.1274, 0.283, 0.1139, 0.2742, 0.1141, 0.274, 0.1275, 0.2827, 0.1814, 0.07296, 0.1965, 0.07439, 0.1965, 0.07464, 0.1814, 0.07322, 0.1229, 0.08827, 0.1366, 0.08139, 0.1367, 0.08163, 0.1231, 0.0885, 0.1895, 0.2973, 0.1733, 0.297, 0.1734, 0.2967, 0.1895, 0.297, 0.1139, 0.2742, 0.1019, 0.2637, 0.1021, 0.2635, 0.1141, 0.274, 0.1965, 0.07439, 0.2112, 0.07789, 0.2111, 0.07814, 0.1965, 0.07464, 0.1103, 0.09703, 0.1229, 0.08827, 0.1231, 0.0885, 0.1105, 0.09723, 0.2057, 0.2953, 0.1895, 0.2973, 0.1895, 0.297, 0.2056, 0.295, 0.1019, 0.2637, 0.09148, 0.2516, 0.09169, 0.2515, 0.1021, 0.2635, 0.2112, 0.07789, 0.2252, 0.08339, 0.2251, 0.08363, 0.2111, 0.07814, 0.06904, 0.1775, 0.07101, 0.162, 0.07128, 0.1621, 0.06931, 0.1775, 0.09899, 0.1075, 0.1103, 0.09703, 0.1105, 0.09723, 0.09918, 0.1077, 0.2214, 0.2911, 0.2057, 0.2953, 0.2056, 0.295, 0.2213, 0.2908, 0.06922, 0.1933, 0.06899, 0.1776, 0.06926, 0.1776, 0.06949, 0.1933, 0.09148, 0.2516, 0.08286, 0.2383, 0.0831, 0.2381, 0.09169, 0.2515, 0.2252, 0.08339, 0.2383, 0.09075, 0.2382, 0.09097, 0.2251, 0.08363, 0.07101, 0.162, 0.07512, 0.1469, 0.07537, 0.147, 0.07128, 0.1621, 0.08921, 0.1195, 0.09899, 0.1075, 0.09918, 0.1077, 0.08943, 0.1196, 0.2365, 0.2846, 0.2214, 0.2911, 0.2213, 0.2908, 0.2363, 0.2844, 0.07164, 0.2088, 0.06922, 0.1933, 0.06949, 0.1933, 0.07191, 0.2088, 0.08286, 0.2383, 0.07622, 0.2239, 0.07647, 0.2238, 0.0831, 0.2381, 0.2383, 0.09075, 0.2501, 0.09952, 0.2499, 0.09973, 0.2382, 0.09097, 0.2497, 0.1986, 0.2471, 0.212, 0.2418, 0.2247, 0.2342, 0.2361, 0.2245, 0.2457, 0.2131, 0.2534, 0.2005, 0.2586, 0.187, 0.2613, 0.1733, 0.2613, 0.1599, 0.2586, 0.1472, 0.2534, 0.1358, 0.2457, 0.1261, 0.2361, 0.1185, 0.2247, 0.1133, 0.212, 0.1106, 0.1986, 0.1106, 0.1849, 0.1133, 0.1714, 0.1185, 0.1588, 0.1261, 0.1474, 0.1358, 0.1377, 0.1472, 0.1301, 0.1599, 0.1248, 0.1733, 0.1221, 0.187, 0.1221, 0.2005, 0.1248, 0.2131, 0.1301, 0.2245, 0.1377, 0.2342, 0.1474, 0.2418, 0.1588, 0.2471, 0.1714, 0.2497, 0.1849, 0.0001816, 0.5066, 0.01498, 0.5066, 0.01582, 0.5203, 0.001123, 0.5221, 0.001123, 0.4911, 0.01582, 0.4929, 0.01498, 0.5066, 0.0001816, 0.5066, 0.003934, 0.4759, 0.0183, 0.4795, 0.01582, 0.4929, 0.001123, 0.4911, 0.008572, 0.4611, 0.0224, 0.4664, 0.0183, 0.4795, 0.003934, 0.4759, 0.01497, 0.447, 0.02806, 0.4539, 0.0224, 0.4664, 0.008572, 0.4611, 0.02303, 0.4338, 0.03518, 0.4422, 0.02806, 0.4539, 0.01497, 0.447, 0.03264, 0.4216, 0.04368, 0.4315, 0.03518, 0.4422, 0.02303, 0.4338, 0.04365, 0.4107, 0.05341, 0.4218, 0.04368, 0.4315, 0.03264, 0.4216, 0.05591, 0.4012, 0.06424, 0.4134, 0.05341, 0.4218, 0.04365, 0.4107, 0.06922, 0.3932, 0.07601, 0.4064, 0.06424, 0.4134, 0.05591, 0.4012, 0.0834, 0.387, 0.08855, 0.4009, 0.07601, 0.4064, 0.06922, 0.3932, 0.09823, 0.3825, 0.1017, 0.3969, 0.08855, 0.4009, 0.0834, 0.387, 0.1135, 0.3798, 0.1152, 0.3945, 0.1017, 0.3969, 0.09823, 0.3825, 0.129, 0.379, 0.1288, 0.3938, 0.1152, 0.3945, 0.1135, 0.3798, 0.1444, 0.3801, 0.1425, 0.3948, 0.1288, 0.3938, 0.129, 0.379, 0.1597, 0.3831, 0.156, 0.3974, 0.1425, 0.3948, 0.1444, 0.3801, 0.1744, 0.3878, 0.169, 0.4016, 0.156, 0.3974, 0.1597, 0.3831, 0.1597, 0.6302, 0.156, 0.6159, 0.169, 0.6116, 0.1744, 0.6254, 0.1444, 0.6331, 0.1425, 0.6185, 0.156, 0.6159, 0.1597, 0.6302, 0.129, 0.6342, 0.1288, 0.6194, 0.1425, 0.6185, 0.1444, 0.6331, 0.1135, 0.6334, 0.1152, 0.6187, 0.1288, 0.6194, 0.129, 0.6342, 0.09823, 0.6308, 0.1017, 0.6164, 0.1152, 0.6187, 0.1135, 0.6334, 0.0834, 0.6263, 0.08855, 0.6124, 0.1017, 0.6164, 0.09823, 0.6308, 0.06922, 0.62, 0.07601, 0.6068, 0.08855, 0.6124, 0.0834, 0.6263, 0.05591, 0.6121, 0.06424, 0.5998, 0.07601, 0.6068, 0.06922, 0.62, 0.04365, 0.6026, 0.05341, 0.5914, 0.06424, 0.5998, 0.05591, 0.6121, 0.03264, 0.5917, 0.04368, 0.5818, 0.05341, 0.5914, 0.04365, 0.6026, 0.02303, 0.5795, 0.03518, 0.571, 0.04368, 0.5818, 0.03264, 0.5917, 0.01497, 0.5662, 0.02806, 0.5593, 0.03518, 0.571, 0.02303, 0.5795, 0.008572, 0.5521, 0.0224, 0.5469, 0.02806, 0.5593, 0.01497, 0.5662, 0.003934, 0.5373, 0.0183, 0.5338, 0.0224, 0.5469, 0.008572, 0.5521, 0.001123, 0.5221, 0.01582, 0.5203, 0.0183, 0.5338, 0.003934, 0.5373, 0.1133, 0.212, 0.1106, 0.1986, 0.1106, 0.1849, 0.1133, 0.1714, 0.1185, 0.1588, 0.1261, 0.1474, 0.1358, 0.1377, 0.1472, 0.1301, 0.1599, 0.1248, 0.1733, 0.1221, 0.187, 0.1221, 0.2005, 0.1248, 0.2131, 0.1301, 0.2245, 0.1377, 0.2342, 0.1474, 0.2418, 0.1588, 0.2471, 0.1714, 0.2497, 0.1849, 0.2497, 0.1986, 0.2471, 0.212, 0.2418, 0.2247, 0.2342, 0.2361, 0.2245, 0.2457, 0.2131, 0.2534, 0.2005, 0.2586, 0.187, 0.2613, 0.1733, 0.2613, 0.1599, 0.2586, 0.1472, 0.2534, 0.1358, 0.2457, 0.1261, 0.2361, 0.1185, 0.2247, 0.001123, 0.4911, 0.01582, 0.4929, 0.01498, 0.5066, 0.0001816, 0.5066, 0.003934, 0.4759, 0.0183, 0.4795, 0.01582, 0.4929, 0.001123, 0.4911, 0.008572, 0.4611, 0.0224, 0.4664, 0.0183, 0.4795, 0.003934, 0.4759, 0.01497, 0.447, 0.02806, 0.4539, 0.0224, 0.4664, 0.008572, 0.4611, 0.02303, 0.4338, 0.03518, 0.4422, 0.02806, 0.4539, 0.01497, 0.447, 0.03264, 0.4216, 0.04368, 0.4315, 0.03518, 0.4422, 0.02303, 0.4338, 0.04365, 0.4107, 0.05341, 0.4218, 0.04368, 0.4315, 0.03264, 0.4216, 0.05591, 0.4012, 0.06424, 0.4134, 0.05341, 0.4218, 0.04365, 0.4107, 0.06922, 0.3932, 0.07601, 0.4064, 0.06424, 0.4134, 0.05591, 0.4012, 0.0834, 0.387, 0.08855, 0.4009, 0.07601, 0.4064, 0.06922, 0.3932, 0.09823, 0.3825, 0.1017, 0.3969, 0.08855, 0.4009, 0.0834, 0.387, 0.1135, 0.3798, 0.1152, 0.3945, 0.1017, 0.3969, 0.09823, 0.3825, 0.129, 0.379, 0.1288, 0.3938, 0.1152, 0.3945, 0.1135, 0.3798, 0.1444, 0.3801, 0.1425, 0.3948, 0.1288, 0.3938, 0.129, 0.379, 0.1597, 0.3831, 0.156, 0.3974, 0.1425, 0.3948, 0.1444, 0.3801, 0.1744, 0.3878, 0.169, 0.4016, 0.156, 0.3974, 0.1597, 0.3831, 0.1597, 0.6302, 0.156, 0.6159, 0.169, 0.6116, 0.1744, 0.6254, 0.1444, 0.6331, 0.1425, 0.6185, 0.156, 0.6159, 0.1597, 0.6302, 0.129, 0.6342, 0.1288, 0.6194, 0.1425, 0.6185, 0.1444, 0.6331, 0.1135, 0.6334, 0.1152, 0.6187, 0.1288, 0.6194, 0.129, 0.6342, 0.09823, 0.6308, 0.1017, 0.6164, 0.1152, 0.6187, 0.1135, 0.6334, 0.0834, 0.6263, 0.08855, 0.6124, 0.1017, 0.6164, 0.09823, 0.6308, 0.06922, 0.62, 0.07601, 0.6068, 0.08855, 0.6124, 0.0834, 0.6263, 0.05591, 0.6121, 0.06424, 0.5998, 0.07601, 0.6068, 0.06922, 0.62, 0.04365, 0.6026, 0.05341, 0.5914, 0.06424, 0.5998, 0.05591, 0.6121, 0.03264, 0.5917, 0.04368, 0.5818, 0.05341, 0.5914, 0.04365, 0.6026, 0.02303, 0.5795, 0.03518, 0.571, 0.04368, 0.5818, 0.03264, 0.5917, 0.01497, 0.5662, 0.02806, 0.5593, 0.03518, 0.571, 0.02303, 0.5795, 0.008572, 0.5521, 0.0224, 0.5469, 0.02806, 0.5593, 0.01497, 0.5662, 0.003934, 0.5373, 0.0183, 0.5338, 0.0224, 0.5469, 0.008572, 0.5521, 0.001123, 0.5221, 0.01582, 0.5203, 0.0183, 0.5338, 0.003934, 0.5373, 0.0001816, 0.5066, 0.01498, 0.5066, 0.01582, 0.5203, 0.001123, 0.5221, 0.0001816, 0.1888, 0.001235, 0.1692, 0.006691, 0.1698, 0.005668, 0.1888, 0.005668, 0.1888, 0.006691, 0.1698, 0.01212, 0.1704, 0.01113, 0.1888, 0.01113, 0.1888, 0.01212, 0.1704, 0.01758, 0.171, 0.01662, 0.1888, 0.05793, 0.1768, 0.06014, 0.1598, 0.06539, 0.1608, 0.0633, 0.1772, 0.00115, 0.2083, 0.0001816, 0.1888, 0.005668, 0.1888, 0.006609, 0.2078, 0.006609, 0.2078, 0.005668, 0.1888, 0.01113, 0.1888, 0.01204, 0.2072, 0.01204, 0.2072, 0.01113, 0.1888, 0.01662, 0.1888, 0.0175, 0.2066, 0.0581, 0.1942, 0.05789, 0.1769, 0.06325, 0.1772, 0.06347, 0.1937, 0.001235, 0.1692, 0.004299, 0.1499, 0.009667, 0.1511, 0.006691, 0.1698, 0.006691, 0.1698, 0.009667, 0.1511, 0.01501, 0.1522, 0.01212, 0.1704, 0.01212, 0.1704, 0.01501, 0.1522, 0.02038, 0.1533, 0.01758, 0.171, 0.06014, 0.1598, 0.06469, 0.1432, 0.06973, 0.145, 0.06539, 0.1608, 0.004132, 0.2277, 0.00115, 0.2083, 0.006609, 0.2078, 0.009504, 0.2265, 0.009504, 0.2265, 0.006609, 0.2078, 0.01204, 0.2072, 0.01485, 0.2254, 0.01485, 0.2254, 0.01204, 0.2072, 0.0175, 0.2066, 0.02023, 0.2243, 0.06071, 0.2113, 0.0581, 0.1942, 0.06347, 0.1937, 0.06599, 0.2101, 0.004299, 0.1499, 0.00934, 0.131, 0.01456, 0.1327, 0.009667, 0.1511, 0.009667, 0.1511, 0.01456, 0.1327, 0.01976, 0.1344, 0.01501, 0.1522, 0.01501, 0.1522, 0.01976, 0.1344, 0.02498, 0.1361, 0.02038, 0.1533, 0.06469, 0.1432, 0.07149, 0.1275, 0.07622, 0.13, 0.06973, 0.145, 0.009096, 0.2466, 0.004132, 0.2277, 0.009504, 0.2265, 0.01432, 0.2449, 0.01432, 0.2449, 0.009504, 0.2265, 0.01485, 0.2254, 0.01952, 0.2433, 0.01952, 0.2433, 0.01485, 0.2254, 0.02023, 0.2243, 0.02476, 0.2416, 0.06571, 0.2279, 0.06071, 0.2113, 0.06599, 0.2101, 0.07078, 0.226, 0.00934, 0.131, 0.0163, 0.1128, 0.02132, 0.115, 0.01456, 0.1327, 0.01456, 0.1327, 0.02132, 0.115, 0.02632, 0.1172, 0.01976, 0.1344, 0.01976, 0.1344, 0.02632, 0.1172, 0.03133, 0.1194, 0.02498, 0.1361, 0.07149, 0.1275, 0.08038, 0.113, 0.08471, 0.1161, 0.07622, 0.13, 0.01599, 0.2649, 0.009096, 0.2466, 0.01432, 0.2449, 0.02102, 0.2627, 0.02102, 0.2627, 0.01432, 0.2449, 0.01952, 0.2433, 0.02602, 0.2605, 0.02602, 0.2605, 0.01952, 0.2433, 0.02476, 0.2416, 0.03106, 0.2583, 0.07299, 0.2437, 0.06571, 0.2279, 0.07078, 0.226, 0.07776, 0.2411, 0.0163, 0.1128, 0.02511, 0.09532, 0.02988, 0.09803, 0.02132, 0.115, 0.02132, 0.115, 0.02988, 0.09803, 0.03462, 0.1007, 0.02632, 0.1172, 0.02632, 0.1172, 0.03462, 0.1007, 0.03938, 0.1034, 0.03133, 0.1194, 0.08038, 0.113, 0.09118, 0.09986, 0.09502, 0.1035, 0.08471, 0.1161, 0.02474, 0.2824, 0.01599, 0.2649, 0.02102, 0.2627, 0.02951, 0.2797, 0.02951, 0.2797, 0.02102, 0.2627, 0.02602, 0.2605, 0.03426, 0.277, 0.03426, 0.277, 0.02602, 0.2605, 0.03106, 0.2583, 0.03905, 0.2743, 0.08243, 0.2584, 0.07299, 0.2437, 0.07776, 0.2411, 0.08681, 0.2551, 0.02511, 0.09532, 0.03567, 0.07888, 0.04013, 0.08207, 0.02988, 0.09803, 0.02988, 0.09803, 0.04013, 0.08207, 0.04457, 0.08523, 0.03462, 0.1007, 0.03462, 0.1007, 0.04457, 0.08523, 0.04902, 0.08843, 0.03938, 0.1034, 0.09118, 0.09986, 0.1037, 0.08839, 0.107, 0.09253, 0.09502, 0.1035, 0.03525, 0.299, 0.02474, 0.2824, 0.02951, 0.2797, 0.03973, 0.2958, 0.03973, 0.2958, 0.02951, 0.2797, 0.03426, 0.277, 0.04417, 0.2926, 0.04417, 0.2926, 0.03426, 0.277, 0.03905, 0.2743, 0.04865, 0.2894, 0.09386, 0.2716, 0.08243, 0.2584, 0.08681, 0.2551, 0.09775, 0.2678, 0.03567, 0.07888, 0.04787, 0.06362, 0.05198, 0.06725, 0.04013, 0.08207, 0.04013, 0.08207, 0.05198, 0.06725, 0.05606, 0.07086, 0.04457, 0.08523, 0.04457, 0.08523, 0.05606, 0.07086, 0.06016, 0.0745, 0.04902, 0.08843, 0.1037, 0.08839, 0.1176, 0.07881, 0.1203, 0.08335, 0.107, 0.09253, 0.04742, 0.3143, 0.03525, 0.299, 0.03973, 0.2958, 0.05154, 0.3107, 0.05154, 0.3107, 0.03973, 0.2958, 0.04417, 0.2926, 0.05563, 0.3071, 0.05563, 0.3071, 0.04417, 0.2926, 0.04865, 0.2894, 0.05976, 0.3034, 0.1071, 0.2832, 0.09386, 0.2716, 0.09775, 0.2678, 0.1104, 0.2788, 0.04787, 0.06362, 0.06158, 0.0497, 0.06529, 0.05374, 0.05198, 0.06725, 0.05198, 0.06725, 0.06529, 0.05374, 0.06897, 0.05775, 0.05606, 0.07086, 0.05606, 0.07086, 0.06897, 0.05775, 0.07267, 0.06179, 0.06016, 0.0745, 0.1176, 0.07881, 0.1327, 0.07129, 0.1347, 0.07615, 0.1203, 0.08335, 0.06111, 0.3284, 0.04742, 0.3143, 0.05154, 0.3107, 0.06483, 0.3243, 0.06483, 0.3243, 0.05154, 0.3107, 0.05563, 0.3071, 0.06853, 0.3203, 0.06853, 0.3203, 0.05563, 0.3071, 0.05976, 0.3034, 0.07227, 0.3162, 0.1218, 0.2928, 0.1071, 0.2832, 0.1104, 0.2788, 0.1245, 0.288, 0.06158, 0.0497, 0.07665, 0.03728, 0.07991, 0.04167, 0.06529, 0.05374, 0.06529, 0.05374, 0.07991, 0.04167, 0.08317, 0.04604, 0.06897, 0.05775, 0.06897, 0.05775, 0.08317, 0.04604, 0.08643, 0.05045, 0.07267, 0.06179, 0.1327, 0.07129, 0.1486, 0.06596, 0.1499, 0.07103, 0.1347, 0.07615, 0.07618, 0.3409, 0.06111, 0.3284, 0.06483, 0.3243, 0.07947, 0.3365, 0.07947, 0.3365, 0.06483, 0.3243, 0.06853, 0.3203, 0.08273, 0.3321, 0.08273, 0.3321, 0.06853, 0.3203, 0.07227, 0.3162, 0.08603, 0.3277, 0.1378, 0.3004, 0.1218, 0.2928, 0.1245, 0.288, 0.1398, 0.2952, 0.07665, 0.03728, 0.09291, 0.02648, 0.09571, 0.03119, 0.07991, 0.04167, 0.07991, 0.04167, 0.09571, 0.03119, 0.09849, 0.03587, 0.08317, 0.04604, 0.08317, 0.04604, 0.09849, 0.03587, 0.1013, 0.04058, 0.08643, 0.05045, 0.1486, 0.06596, 0.1651, 0.06291, 0.1657, 0.0681, 0.1499, 0.07103, 0.09247, 0.3518, 0.07618, 0.3409, 0.07947, 0.3365, 0.09528, 0.3471, 0.09528, 0.3471, 0.07947, 0.3365, 0.08273, 0.3321, 0.09807, 0.3424, 0.09807, 0.3424, 0.08273, 0.3321, 0.08603, 0.3277, 0.1009, 0.3377, 0.1547, 0.3056, 0.1378, 0.3004, 0.1398, 0.2952, 0.156, 0.3002, 0.09291, 0.02648, 0.1102, 0.01742, 0.1125, 0.02239, 0.09571, 0.03119, 0.09571, 0.03119, 0.1125, 0.02239, 0.1148, 0.02733, 0.09849, 0.03587, 0.09849, 0.03587, 0.1148, 0.02733, 0.1171, 0.03231, 0.1013, 0.04058, 0.1651, 0.06291, 0.1818, 0.06219, 0.1816, 0.06739, 0.1657, 0.0681, 0.1098, 0.361, 0.09247, 0.3518, 0.09528, 0.3471, 0.1121, 0.356, 0.1121, 0.356, 0.09528, 0.3471, 0.09807, 0.3424, 0.1144, 0.351, 0.1144, 0.351, 0.09807, 0.3424, 0.1009, 0.3377, 0.1167, 0.346, 0.1723, 0.3084, 0.1547, 0.3056, 0.156, 0.3002, 0.1728, 0.3029, 0.1102, 0.01742, 0.1283, 0.0102, 0.1301, 0.01537, 0.1125, 0.02239, 0.1125, 0.02239, 0.1301, 0.01537, 0.1319, 0.02052, 0.1148, 0.02733, 0.1148, 0.02733, 0.1319, 0.02052, 0.1336, 0.02571, 0.1171, 0.03231, 0.1818, 0.06219, 0.1983, 0.0638, 0.1975, 0.06892, 0.1816, 0.06739, 0.128, 0.3683, 0.1098, 0.361, 0.1121, 0.356, 0.1298, 0.3631, 0.1298, 0.3631, 0.1121, 0.356, 0.1144, 0.351, 0.1315, 0.3579, 0.1315, 0.3579, 0.1144, 0.351, 0.1167, 0.346, 0.1333, 0.3527, 0.1901, 0.3088, 0.1723, 0.3084, 0.1728, 0.3029, 0.1898, 0.3032, 0.1283, 0.0102, 0.1471, 0.004881, 0.1483, 0.01021, 0.1301, 0.01537, 0.1301, 0.01537, 0.1483, 0.01021, 0.1495, 0.01552, 0.1319, 0.02052, 0.1319, 0.02052, 0.1495, 0.01552, 0.1508, 0.02086, 0.1336, 0.02571, 0.1983, 0.0638, 0.2145, 0.06769, 0.2129, 0.07262, 0.1975, 0.06892, 0.1468, 0.3737, 0.128, 0.3683, 0.1298, 0.3631, 0.1481, 0.3684, 0.1481, 0.3684, 0.1298, 0.3631, 0.1315, 0.3579, 0.1493, 0.3631, 0.1493, 0.3631, 0.1315, 0.3579, 0.1333, 0.3527, 0.1505, 0.3577, 0.2078, 0.3067, 0.1901, 0.3088, 0.1898, 0.3032, 0.2068, 0.3012, 0.1471, 0.004881, 0.1663, 0.001534, 0.167, 0.006964, 0.1483, 0.01021, 0.1483, 0.01021, 0.167, 0.006964, 0.1677, 0.01236, 0.1495, 0.01552, 0.1495, 0.01552, 0.1677, 0.01236, 0.1683, 0.0178, 0.1508, 0.02086, 0.2145, 0.06769, 0.2299, 0.07378, 0.2276, 0.07843, 0.2129, 0.07262, 0.1662, 0.3772, 0.1468, 0.3737, 0.1481, 0.3684, 0.1668, 0.3717, 0.1668, 0.3717, 0.1481, 0.3684, 0.1493, 0.3631, 0.1675, 0.3663, 0.1675, 0.3663, 0.1493, 0.3631, 0.1505, 0.3577, 0.1682, 0.3608, 0.2252, 0.302, 0.2078, 0.3067, 0.2068, 0.3012, 0.2233, 0.2967, 0.1663, 0.001534, 0.1858, 0.0001816, 0.1859, 0.005674, 0.167, 0.006964, 0.167, 0.006964, 0.1859, 0.005674, 0.186, 0.01111, 0.1677, 0.01236, 0.1677, 0.01236, 0.186, 0.01111, 0.1861, 0.01658, 0.1683, 0.0178, 0.2299, 0.07378, 0.2442, 0.08193, 0.2414, 0.08619, 0.2276, 0.07843, 0.1857, 0.3787, 0.1662, 0.3772, 0.1668, 0.3717, 0.1859, 0.3732, 0.1859, 0.3732, 0.1668, 0.3717, 0.1675, 0.3663, 0.186, 0.3677, 0.186, 0.3677, 0.1675, 0.3663, 0.1682, 0.3608, 0.1861, 0.3621, 0.2417, 0.2951, 0.2252, 0.302, 0.2233, 0.2967, 0.2392, 0.2901, 0.1858, 0.0001816, 0.2054, 0.0007641, 0.2051, 0.00633, 0.1859, 0.005674, 0.1859, 0.005674, 0.2051, 0.00633, 0.2046, 0.01187, 0.186, 0.01111, 0.186, 0.01111, 0.2046, 0.01187, 0.2039, 0.01735, 0.1861, 0.01658, 0.2442, 0.08193, 0.2571, 0.09197, 0.2536, 0.09566, 0.2414, 0.08619, 0.2054, 0.3782, 0.1857, 0.3787, 0.1859, 0.3732, 0.2052, 0.3727, 0.2052, 0.3727, 0.1859, 0.3732, 0.186, 0.3677, 0.2047, 0.3671, 0.2047, 0.3671, 0.186, 0.3677, 0.1861, 0.3621, 0.2041, 0.3615, 0.2571, 0.2857, 0.2417, 0.2951, 0.2392, 0.2901, 0.2538, 0.2812, 0.2054, 0.3782, 0.1857, 0.3787, 0.1859, 0.3732, 0.2052, 0.3727, 0.2052, 0.3727, 0.1859, 0.3732, 0.186, 0.3677, 0.2047, 0.3671, 0.2047, 0.3671, 0.186, 0.3677, 0.1861, 0.3621, 0.2041, 0.3615, 0.2571, 0.2858, 0.2417, 0.2952, 0.2392, 0.2902, 0.2538, 0.2813, 0.1858, 0.0001813, 0.2054, 0.0007638, 0.2051, 0.006329, 0.1859, 0.005673, 0.1859, 0.005673, 0.2051, 0.006329, 0.2046, 0.01186, 0.186, 0.01111, 0.186, 0.01111, 0.2046, 0.01186, 0.2039, 0.01735, 0.1861, 0.01658, 0.2441, 0.08191, 0.2571, 0.09197, 0.2536, 0.09568, 0.2413, 0.08619, 0.1857, 0.3787, 0.1662, 0.3772, 0.1668, 0.3717, 0.1859, 0.3732, 0.1859, 0.3732, 0.1668, 0.3717, 0.1675, 0.3663, 0.186, 0.3677, 0.186, 0.3677, 0.1675, 0.3663, 0.1682, 0.3608, 0.1861, 0.3621, 0.2417, 0.2952, 0.2251, 0.3022, 0.2233, 0.2969, 0.2392, 0.2902, 0.1663, 0.001533, 0.1858, 0.0001813, 0.1859, 0.005673, 0.167, 0.006964, 0.167, 0.006964, 0.1859, 0.005673, 0.186, 0.01111, 0.1677, 0.01236, 0.1677, 0.01236, 0.186, 0.01111, 0.1861, 0.01658, 0.1683, 0.0178, 0.2298, 0.07374, 0.2441, 0.08191, 0.2413, 0.08619, 0.2275, 0.07841, 0.1662, 0.3772, 0.1468, 0.3737, 0.1481, 0.3684, 0.1668, 0.3717, 0.1668, 0.3717, 0.1481, 0.3684, 0.1493, 0.3631, 0.1675, 0.3663, 0.1675, 0.3663, 0.1493, 0.3631, 0.1505, 0.3577, 0.1682, 0.3608, 0.2251, 0.3022, 0.2078, 0.3068, 0.2067, 0.3013, 0.2233, 0.2969, 0.1471, 0.004881, 0.1663, 0.001533, 0.167, 0.006964, 0.1483, 0.01021, 0.1483, 0.01021, 0.167, 0.006964, 0.1677, 0.01236, 0.1495, 0.01552, 0.1495, 0.01552, 0.1677, 0.01236, 0.1683, 0.0178, 0.1508, 0.02085, 0.2143, 0.06764, 0.2298, 0.07374, 0.2275, 0.07841, 0.2127, 0.07261, 0.1468, 0.3737, 0.128, 0.3683, 0.1298, 0.3631, 0.1481, 0.3684, 0.1481, 0.3684, 0.1298, 0.3631, 0.1315, 0.3579, 0.1493, 0.3631, 0.1493, 0.3631, 0.1315, 0.3579, 0.1333, 0.3527, 0.1505, 0.3577, 0.2078, 0.3068, 0.19, 0.3089, 0.1898, 0.3033, 0.2067, 0.3013, 0.1283, 0.0102, 0.1471, 0.004881, 0.1483, 0.01021, 0.1301, 0.01537, 0.1301, 0.01537, 0.1483, 0.01021, 0.1495, 0.01552, 0.1319, 0.02052, 0.1319, 0.02052, 0.1495, 0.01552, 0.1508, 0.02085, 0.1336, 0.02571, 0.1981, 0.06379, 0.2143, 0.06764, 0.2127, 0.07261, 0.1973, 0.0689, 0.128, 0.3683, 0.1098, 0.361, 0.1121, 0.356, 0.1298, 0.3631, 0.1298, 0.3631, 0.1121, 0.356, 0.1144, 0.351, 0.1315, 0.3579, 0.1315, 0.3579, 0.1144, 0.351, 0.1167, 0.346, 0.1333, 0.3527, 0.19, 0.3089, 0.1722, 0.3085, 0.1727, 0.303, 0.1898, 0.3033, 0.1102, 0.01742, 0.1283, 0.0102, 0.1301, 0.01537, 0.1125, 0.02239, 0.1125, 0.02239, 0.1301, 0.01537, 0.1319, 0.02052, 0.1148, 0.02733, 0.1148, 0.02733, 0.1319, 0.02052, 0.1336, 0.02571, 0.1171, 0.03231, 0.1816, 0.0622, 0.1981, 0.06379, 0.1973, 0.0689, 0.1814, 0.0674, 0.1098, 0.361, 0.09247, 0.3518, 0.09528, 0.3471, 0.1121, 0.356, 0.1121, 0.356, 0.09528, 0.3471, 0.09807, 0.3424, 0.1144, 0.351, 0.1144, 0.351, 0.09807, 0.3424, 0.1009, 0.3377, 0.1167, 0.346, 0.1722, 0.3085, 0.1547, 0.3057, 0.1559, 0.3003, 0.1727, 0.303, 0.09291, 0.02648, 0.1102, 0.01742, 0.1125, 0.02239, 0.09571, 0.03119, 0.09571, 0.03119, 0.1125, 0.02239, 0.1148, 0.02733, 0.09849, 0.03587, 0.09849, 0.03587, 0.1148, 0.02733, 0.1171, 0.03231, 0.1013, 0.04058, 0.1649, 0.06293, 0.1816, 0.0622, 0.1814, 0.0674, 0.1655, 0.06812, 0.09247, 0.3518, 0.07618, 0.3409, 0.07947, 0.3365, 0.09528, 0.3471, 0.09528, 0.3471, 0.07947, 0.3365, 0.08273, 0.3321, 0.09807, 0.3424, 0.09807, 0.3424, 0.08273, 0.3321, 0.08603, 0.3277, 0.1009, 0.3377, 0.1547, 0.3057, 0.1377, 0.3004, 0.1397, 0.2953, 0.1559, 0.3003, 0.07665, 0.03728, 0.09291, 0.02648, 0.09571, 0.03119, 0.07991, 0.04167, 0.07991, 0.04167, 0.09571, 0.03119, 0.09849, 0.03587, 0.08317, 0.04604, 0.08317, 0.04604, 0.09849, 0.03587, 0.1013, 0.04058, 0.08643, 0.05045, 0.1484, 0.06599, 0.1649, 0.06293, 0.1655, 0.06812, 0.1497, 0.07106, 0.07618, 0.3409, 0.06111, 0.3284, 0.06483, 0.3243, 0.07947, 0.3365, 0.07947, 0.3365, 0.06483, 0.3243, 0.06853, 0.3203, 0.08273, 0.3321, 0.08273, 0.3321, 0.06853, 0.3203, 0.07227, 0.3162, 0.08603, 0.3277, 0.1377, 0.3004, 0.1217, 0.2929, 0.1244, 0.2881, 0.1397, 0.2953, 0.06158, 0.0497, 0.07665, 0.03728, 0.07991, 0.04167, 0.06528, 0.05374, 0.06528, 0.05374, 0.07991, 0.04167, 0.08317, 0.04604, 0.06897, 0.05775, 0.06897, 0.05775, 0.08317, 0.04604, 0.08643, 0.05045, 0.07267, 0.06179, 0.1325, 0.07134, 0.1484, 0.06599, 0.1497, 0.07106, 0.1345, 0.07619, 0.06111, 0.3284, 0.04742, 0.3143, 0.05154, 0.3107, 0.06483, 0.3243, 0.06483, 0.3243, 0.05154, 0.3107, 0.05563, 0.3071, 0.06853, 0.3203, 0.06853, 0.3203, 0.05563, 0.3071, 0.05976, 0.3034, 0.07227, 0.3162, 0.1217, 0.2929, 0.107, 0.2832, 0.1103, 0.2788, 0.1244, 0.2881, 0.04787, 0.06362, 0.06158, 0.0497, 0.06528, 0.05374, 0.05198, 0.06725, 0.05198, 0.06725, 0.06528, 0.05374, 0.06897, 0.05775, 0.05606, 0.07086, 0.05606, 0.07086, 0.06897, 0.05775, 0.07267, 0.06179, 0.06016, 0.0745, 0.1174, 0.07887, 0.1325, 0.07134, 0.1345, 0.07619, 0.1201, 0.08341, 0.04742, 0.3143, 0.03525, 0.299, 0.03972, 0.2958, 0.05154, 0.3107, 0.05154, 0.3107, 0.03972, 0.2958, 0.04417, 0.2926, 0.05563, 0.3071, 0.05563, 0.3071, 0.04417, 0.2926, 0.04865, 0.2894, 0.05976, 0.3034, 0.107, 0.2832, 0.09382, 0.2716, 0.09771, 0.2678, 0.1103, 0.2788, 0.03567, 0.07888, 0.04787, 0.06362, 0.05198, 0.06725, 0.04013, 0.08207, 0.04013, 0.08207, 0.05198, 0.06725, 0.05606, 0.07086, 0.04457, 0.08523, 0.04457, 0.08523, 0.05606, 0.07086, 0.06016, 0.0745, 0.04902, 0.08843, 0.1035, 0.08846, 0.1174, 0.07887, 0.1201, 0.08341, 0.1068, 0.09259, 0.03525, 0.299, 0.02474, 0.2824, 0.02951, 0.2797, 0.03972, 0.2958, 0.03972, 0.2958, 0.02951, 0.2797, 0.03426, 0.277, 0.04417, 0.2926, 0.04417, 0.2926, 0.03426, 0.277, 0.03905, 0.2743, 0.04865, 0.2894, 0.09382, 0.2716, 0.08239, 0.2584, 0.08677, 0.2551, 0.09771, 0.2678, 0.02511, 0.09532, 0.03567, 0.07888, 0.04013, 0.08207, 0.02988, 0.09803, 0.02988, 0.09803, 0.04013, 0.08207, 0.04457, 0.08523, 0.03462, 0.1007, 0.03462, 0.1007, 0.04457, 0.08523, 0.04902, 0.08843, 0.03938, 0.1034, 0.09104, 0.09993, 0.1035, 0.08846, 0.1068, 0.09259, 0.09489, 0.1036, 0.02474, 0.2824, 0.01599, 0.2649, 0.02102, 0.2627, 0.02951, 0.2797, 0.02951, 0.2797, 0.02102, 0.2627, 0.02602, 0.2605, 0.03426, 0.277, 0.03426, 0.277, 0.02602, 0.2605, 0.03106, 0.2583, 0.03905, 0.2743, 0.08239, 0.2584, 0.07296, 0.2437, 0.07774, 0.241, 0.08677, 0.2551, 0.0163, 0.1128, 0.02511, 0.09532, 0.02988, 0.09803, 0.02132, 0.115, 0.02132, 0.115, 0.02988, 0.09803, 0.03462, 0.1007, 0.02632, 0.1172, 0.02632, 0.1172, 0.03462, 0.1007, 0.03938, 0.1034, 0.03133, 0.1194, 0.08026, 0.1131, 0.09104, 0.09993, 0.09489, 0.1036, 0.08459, 0.1161, 0.01599, 0.2649, 0.009096, 0.2466, 0.01432, 0.2449, 0.02102, 0.2627, 0.02102, 0.2627, 0.01432, 0.2449, 0.01952, 0.2433, 0.02602, 0.2605, 0.02602, 0.2605, 0.01952, 0.2433, 0.02476, 0.2416, 0.03106, 0.2583, 0.07296, 0.2437, 0.06569, 0.2278, 0.07077, 0.2259, 0.07774, 0.241, 0.00934, 0.131, 0.0163, 0.1128, 0.02132, 0.115, 0.01456, 0.1327, 0.01456, 0.1327, 0.02132, 0.115, 0.02632, 0.1172, 0.01976, 0.1344, 0.01976, 0.1344, 0.02632, 0.1172, 0.03133, 0.1194, 0.02498, 0.1361, 0.07139, 0.1276, 0.08026, 0.1131, 0.08459, 0.1161, 0.07612, 0.1301, 0.009096, 0.2466, 0.004132, 0.2277, 0.009504, 0.2265, 0.01432, 0.2449, 0.01432, 0.2449, 0.009504, 0.2265, 0.01485, 0.2254, 0.01952, 0.2433, 0.01952, 0.2433, 0.01485, 0.2254, 0.02023, 0.2243, 0.02476, 0.2416, 0.06569, 0.2278, 0.06071, 0.2112, 0.066, 0.21, 0.07077, 0.2259, 0.004299, 0.1499, 0.00934, 0.131, 0.01456, 0.1327, 0.009666, 0.1511, 0.009666, 0.1511, 0.01456, 0.1327, 0.01976, 0.1344, 0.01501, 0.1522, 0.01501, 0.1522, 0.01976, 0.1344, 0.02498, 0.1361, 0.02038, 0.1533, 0.06461, 0.1433, 0.07139, 0.1276, 0.07612, 0.1301, 0.06965, 0.1451, 0.004132, 0.2277, 0.00115, 0.2083, 0.006609, 0.2078, 0.009504, 0.2265, 0.009504, 0.2265, 0.006609, 0.2078, 0.01204, 0.2072, 0.01485, 0.2254, 0.01485, 0.2254, 0.01204, 0.2072, 0.0175, 0.2066, 0.02023, 0.2243, 0.06071, 0.2112, 0.05811, 0.1941, 0.06349, 0.1937, 0.066, 0.21, 0.001235, 0.1692, 0.004299, 0.1499, 0.009666, 0.1511, 0.006691, 0.1698, 0.006691, 0.1698, 0.009666, 0.1511, 0.01501, 0.1522, 0.01212, 0.1704, 0.01212, 0.1704, 0.01501, 0.1522, 0.02038, 0.1533, 0.01758, 0.171, 0.06008, 0.1599, 0.06461, 0.1433, 0.06965, 0.1451, 0.06533, 0.1609, 0.00115, 0.2083, 0.0001816, 0.1888, 0.005668, 0.1888, 0.006609, 0.2078, 0.006609, 0.2078, 0.005668, 0.1888, 0.01113, 0.1888, 0.01204, 0.2072, 0.01204, 0.2072, 0.01113, 0.1888, 0.01662, 0.1888, 0.0175, 0.2066, 0.05811, 0.1941, 0.05793, 0.1768, 0.0633, 0.1772, 0.06349, 0.1937, 0.0001816, 0.1888, 0.001235, 0.1692, 0.006691, 0.1698, 0.005668, 0.1888, 0.005668, 0.1888, 0.006691, 0.1698, 0.01212, 0.1704, 0.01113, 0.1888, 0.01113, 0.1888, 0.01212, 0.1704, 0.01758, 0.171, 0.01662, 0.1888, 0.05789, 0.1769, 0.06008, 0.1599, 0.06533, 0.1609, 0.06325, 0.1772, 0.07101, 0.162, 0.06904, 0.1775, 0.0633, 0.1772, 0.06539, 0.1608])
me_x.materials.append(mat_main)
me_x.use_remesh_fix_poles = True
me_x.use_remesh_preserve_attributes = False
me_x.use_mirror_vertex_groups = False
me_x.update()

# ---- objects
ob_coin = bpy.data.objects.new('coin', me_x)

# ---- transforms, parenting, visibility, modifiers, constraints
ob_coin.location = (0.0, 0.0, 0.0)
ob_coin.rotation_euler = (1.571, 0.0, 0.0)
ob_coin.lineart.crease_threshold = 0.0

# ---- collection membership
col_collection.objects.link(ob_coin)

# ---- scene / render settings (as saved in the file)
scene.frame_start = 1; scene.frame_end = 250; scene.frame_set(1)
scene.render.engine = 'CYCLES'
scene.cycles.use_denoising = False
scene.cycles.samples = 128
scene.cycles.sampling_pattern = 'TABULATED_SOBOL'
scene.cycles.use_adaptive_sampling = False
scene.cycles.use_light_tree = False
scene.cycles.bake_type = 'AO'
scene.view_settings.view_transform = 'Filmic'
bpy.context.view_layer.update()

# ---- added for rendering (the .blend has no active camera and no usable light): camera, sun
cam_auto = bpy.data.cameras.new('AutoCamera')
cam_auto.lens = 50.0
cam_auto.sensor_width = 36.0
cam_auto.clip_end = 1000.0
ob_auto_camera = bpy.data.objects.new('AutoCamera', cam_auto)
scene.collection.objects.link(ob_auto_camera)
ob_auto_camera.location = (2.65751, -3.18901, 2.126)
ob_auto_camera.rotation_euler = (1.09748, -7.21219e-08, 0.694738)
scene.camera = ob_auto_camera
light_auto_sun = bpy.data.lights.new('AutoSun', 'SUN')
light_auto_sun.energy = 3.0
light_auto_sun.angle = 0.0523599
ob_auto_sun = bpy.data.objects.new('AutoSun', light_auto_sun)
scene.collection.objects.link(ob_auto_sun)
ob_auto_sun.rotation_euler = (0.872665, 0.174533, 0.523599)
bpy.context.view_layer.update()
